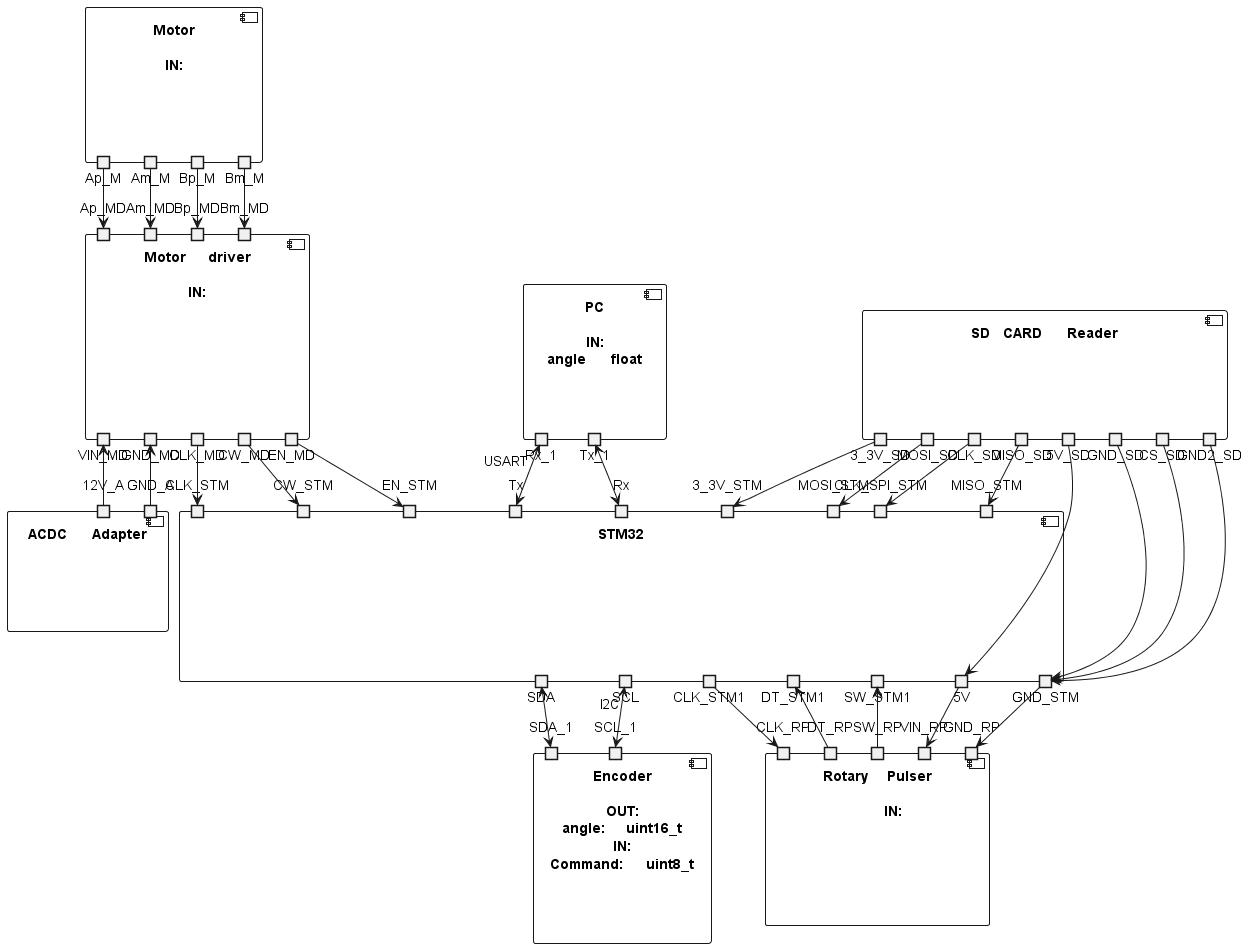

The diagram above was rendered by PlantUML. Its source (embedded in the PNG):
@startuml
' This plugin integrates all type diagram snippets. They are splitted into 9 sections:
component [Encoder\n\nOUT:\nangle:\tuint16_t\nIN:\nCommand:\tuint8_t]{
    portin SDA_1
    portin SCL_1
} 

component STM32{
    portout SDA
    portout SCL
    portout CLK_STM1
    portout DT_STM1
    portout SW_STM1
    portout 5V
    portout GND_STM
    portin 3_3V_STM
    portin Rx
    portin Tx
    portin CLK_STM
    portin CW_STM
    portin EN_STM
    portin CLK_SPI_STM
    portin MISO_STM
    portin MOSI_STM
}

component [PC\n\nIN:\nangle\tfloat]{
    portout Rx_1
    portout Tx_1
}

component [Motor\n\nIN:\n]{
    portout Ap_M
    portout Am_M
    portout Bp_M
    portout Bm_M
}

component [Motor\tdriver\n\nIN:\n]{
    portin Ap_MD
    portin Am_MD
    portin Bp_MD
    portin Bm_MD
    portout CLK_MD
    portout CW_MD
    portout EN_MD
    portout VIN_MD
    portout GND_MD
}

component [Rotary\tPulser\n\n\tIN:\n]{
    portin CLK_RP
    portin DT_RP
    portin SW_RP
    portin VIN_RP
    portin GND_RP
}

component [ACDC\tAdapter\n]{
    portin 12V_A
    portin GND_A
}


component [SD\tCARD\tReader]{
    portout 5V_SD
    portout GND_SD
    portout 3_3V_SD
    portout MOSI_SD
    portout CS_SD
    portout CLK_SD
    portout MISO_SD
    portout GND2_SD
}

' component Motor_driver{
'     Enable: 1
'     Clk: Step
'     Cw: direction
' }

' component Motor{

' }

' ' component MATLAB_APP{

' ' }

' component MATLAB_SCRIPT{
'     Velocity: To_Send2Motor
'     Logs: To_SDCard
' }

' SDA <--> Enkoder
' SCL <--> Enkoder
' Rx  <-->  PC
' Tx  <-->  PC
Ap_M --> Ap_MD
Am_M --> Am_MD
Bp_M --> Bp_MD
Bm_M --> Bm_MD
CLK_MD --> CLK_STM
CW_MD --> CW_STM
EN_MD --> EN_STM
5V_SD --> 5V
GND_SD --> GND_STM
MISO_SD --> MISO_STM
MOSI_SD --> MOSI_STM
CLK_SD --> CLK_SPI_STM
CS_SD --> GND_STM
GND2_SD --> GND_STM
3_3V_SD --> 3_3V_STM
5V --> VIN_RP
GND_STM --> GND_RP
CLK_STM1 --> CLK_RP
DT_STM1 <-- DT_RP
SW_STM1 <-- SW_RP
VIN_MD <-- 12V_A
GND_MD <-- GND_A
SDA  <-->         SDA_1
SCL "I2C" <-->    SCL_1
Tx_1       <-->   Rx 
Rx_1   "USART"    <-->   Tx 
' STM32 --> MATLAB_SCRIPT
' ' MATLAB_APP "zadana wartosc"--> MATLAB_SCRIPT
' MATLAB_SCRIPT "syg sterujacy - predkosc" --> STM32
' STM32 "Freq, VIN, GND" --> Motor_driver
' Motor_driver --> Motor
' Motor --> Enkoder
' STM32 "USART" --> Terminal
@enduml